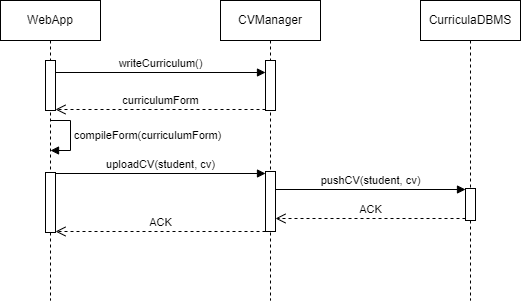

The diagram above was exported from draw.io. Its source (the exported page's mxGraphModel, read from the mxfile embedded in the PNG):
<mxGraphModel dx="1034" dy="511" grid="1" gridSize="10" guides="1" tooltips="1" connect="1" arrows="1" fold="1" page="1" pageScale="1" pageWidth="850" pageHeight="1100" math="0" shadow="0">
  <root>
    <mxCell id="0" />
    <mxCell id="1" parent="0" />
    <mxCell id="aM9ryv3xv72pqoxQDRHE-1" value="WebApp" style="shape=umlLifeline;perimeter=lifelinePerimeter;whiteSpace=wrap;html=1;container=0;dropTarget=0;collapsible=0;recursiveResize=0;outlineConnect=0;portConstraint=eastwest;newEdgeStyle={&quot;edgeStyle&quot;:&quot;elbowEdgeStyle&quot;,&quot;elbow&quot;:&quot;vertical&quot;,&quot;curved&quot;:0,&quot;rounded&quot;:0};" parent="1" vertex="1">
      <mxGeometry x="40" y="40" width="100" height="300" as="geometry" />
    </mxCell>
    <mxCell id="zZV0CeNFBVnb_MOCO9CL-2" value="" style="html=1;points=[[0,0,0,0,5],[0,1,0,0,-5],[1,0,0,0,5],[1,1,0,0,-5]];perimeter=orthogonalPerimeter;outlineConnect=0;targetShapes=umlLifeline;portConstraint=eastwest;newEdgeStyle={&quot;curved&quot;:0,&quot;rounded&quot;:0};" parent="aM9ryv3xv72pqoxQDRHE-1" vertex="1">
      <mxGeometry x="45" y="60" width="10" height="50" as="geometry" />
    </mxCell>
    <mxCell id="zZV0CeNFBVnb_MOCO9CL-11" value="" style="html=1;points=[[0,0,0,0,5],[0,1,0,0,-5],[1,0,0,0,5],[1,1,0,0,-5]];perimeter=orthogonalPerimeter;outlineConnect=0;targetShapes=umlLifeline;portConstraint=eastwest;newEdgeStyle={&quot;curved&quot;:0,&quot;rounded&quot;:0};" parent="aM9ryv3xv72pqoxQDRHE-1" vertex="1">
      <mxGeometry x="45" y="172" width="10" height="60" as="geometry" />
    </mxCell>
    <mxCell id="aM9ryv3xv72pqoxQDRHE-5" value="CVManager" style="shape=umlLifeline;perimeter=lifelinePerimeter;whiteSpace=wrap;html=1;container=0;dropTarget=0;collapsible=0;recursiveResize=0;outlineConnect=0;portConstraint=eastwest;newEdgeStyle={&quot;edgeStyle&quot;:&quot;elbowEdgeStyle&quot;,&quot;elbow&quot;:&quot;vertical&quot;,&quot;curved&quot;:0,&quot;rounded&quot;:0};" parent="1" vertex="1">
      <mxGeometry x="260" y="40" width="100" height="300" as="geometry" />
    </mxCell>
    <mxCell id="zZV0CeNFBVnb_MOCO9CL-3" value="" style="html=1;points=[[0,0,0,0,5],[0,1,0,0,-5],[1,0,0,0,5],[1,1,0,0,-5]];perimeter=orthogonalPerimeter;outlineConnect=0;targetShapes=umlLifeline;portConstraint=eastwest;newEdgeStyle={&quot;curved&quot;:0,&quot;rounded&quot;:0};" parent="aM9ryv3xv72pqoxQDRHE-5" vertex="1">
      <mxGeometry x="45" y="60" width="10" height="50" as="geometry" />
    </mxCell>
    <mxCell id="zZV0CeNFBVnb_MOCO9CL-12" value="" style="html=1;points=[[0,0,0,0,5],[0,1,0,0,-5],[1,0,0,0,5],[1,1,0,0,-5]];perimeter=orthogonalPerimeter;outlineConnect=0;targetShapes=umlLifeline;portConstraint=eastwest;newEdgeStyle={&quot;curved&quot;:0,&quot;rounded&quot;:0};" parent="aM9ryv3xv72pqoxQDRHE-5" vertex="1">
      <mxGeometry x="45" y="171" width="10" height="60" as="geometry" />
    </mxCell>
    <mxCell id="zZV0CeNFBVnb_MOCO9CL-1" value="CurriculaDBMS" style="shape=umlLifeline;perimeter=lifelinePerimeter;whiteSpace=wrap;html=1;container=0;dropTarget=0;collapsible=0;recursiveResize=0;outlineConnect=0;portConstraint=eastwest;newEdgeStyle={&quot;edgeStyle&quot;:&quot;elbowEdgeStyle&quot;,&quot;elbow&quot;:&quot;vertical&quot;,&quot;curved&quot;:0,&quot;rounded&quot;:0};" parent="1" vertex="1">
      <mxGeometry x="460" y="40" width="100" height="300" as="geometry" />
    </mxCell>
    <mxCell id="zZV0CeNFBVnb_MOCO9CL-4" value="" style="html=1;points=[[0,0,0,0,5],[0,1,0,0,-5],[1,0,0,0,5],[1,1,0,0,-5]];perimeter=orthogonalPerimeter;outlineConnect=0;targetShapes=umlLifeline;portConstraint=eastwest;newEdgeStyle={&quot;curved&quot;:0,&quot;rounded&quot;:0};" parent="zZV0CeNFBVnb_MOCO9CL-1" vertex="1">
      <mxGeometry x="45" y="188" width="10" height="32" as="geometry" />
    </mxCell>
    <mxCell id="zZV0CeNFBVnb_MOCO9CL-6" value="writeCurriculum()" style="html=1;verticalAlign=bottom;endArrow=block;curved=0;rounded=0;" parent="1" target="zZV0CeNFBVnb_MOCO9CL-3" edge="1">
      <mxGeometry width="80" relative="1" as="geometry">
        <mxPoint x="95" y="112" as="sourcePoint" />
        <mxPoint x="265" y="112" as="targetPoint" />
      </mxGeometry>
    </mxCell>
    <mxCell id="zZV0CeNFBVnb_MOCO9CL-7" value="curriculumForm" style="html=1;verticalAlign=bottom;endArrow=open;dashed=1;endSize=8;curved=0;rounded=0;" parent="1" source="zZV0CeNFBVnb_MOCO9CL-3" edge="1">
      <mxGeometry relative="1" as="geometry">
        <mxPoint x="265" y="149" as="sourcePoint" />
        <mxPoint x="95" y="149" as="targetPoint" />
      </mxGeometry>
    </mxCell>
    <mxCell id="zZV0CeNFBVnb_MOCO9CL-10" value="compileForm(curriculumForm)" style="html=1;align=left;spacingLeft=2;endArrow=block;rounded=0;edgeStyle=orthogonalEdgeStyle;curved=0;rounded=0;" parent="1" edge="1">
      <mxGeometry relative="1" as="geometry">
        <mxPoint x="90.02380952380952" y="159.99999999999994" as="sourcePoint" />
        <Array as="points">
          <mxPoint x="110" y="160" />
          <mxPoint x="110" y="190" />
        </Array>
        <mxPoint x="90.02380952380952" y="189.99999999999994" as="targetPoint" />
      </mxGeometry>
    </mxCell>
    <mxCell id="zZV0CeNFBVnb_MOCO9CL-13" value="uploadCV(student, cv)" style="html=1;verticalAlign=bottom;endArrow=block;curved=0;rounded=0;" parent="1" edge="1">
      <mxGeometry width="80" relative="1" as="geometry">
        <mxPoint x="95" y="213" as="sourcePoint" />
        <mxPoint x="305" y="213" as="targetPoint" />
      </mxGeometry>
    </mxCell>
    <mxCell id="zZV0CeNFBVnb_MOCO9CL-14" value="pushCV(student, cv)" style="html=1;verticalAlign=bottom;endArrow=block;curved=0;rounded=0;" parent="1" edge="1">
      <mxGeometry width="80" relative="1" as="geometry">
        <mxPoint x="315" y="229.00000000000006" as="sourcePoint" />
        <mxPoint x="505.0000000000001" y="229.00000000000006" as="targetPoint" />
      </mxGeometry>
    </mxCell>
    <mxCell id="zZV0CeNFBVnb_MOCO9CL-15" value="ACK" style="html=1;verticalAlign=bottom;endArrow=open;dashed=1;endSize=8;curved=0;rounded=0;" parent="1" edge="1">
      <mxGeometry relative="1" as="geometry">
        <mxPoint x="505.0000000000001" y="257.9999999999999" as="sourcePoint" />
        <mxPoint x="315" y="257.9999999999999" as="targetPoint" />
      </mxGeometry>
    </mxCell>
    <mxCell id="zZV0CeNFBVnb_MOCO9CL-16" value="ACK" style="html=1;verticalAlign=bottom;endArrow=open;dashed=1;endSize=8;curved=0;rounded=0;" parent="1" edge="1">
      <mxGeometry relative="1" as="geometry">
        <mxPoint x="305" y="271.00000000000006" as="sourcePoint" />
        <mxPoint x="95" y="271.00000000000006" as="targetPoint" />
      </mxGeometry>
    </mxCell>
  </root>
</mxGraphModel>